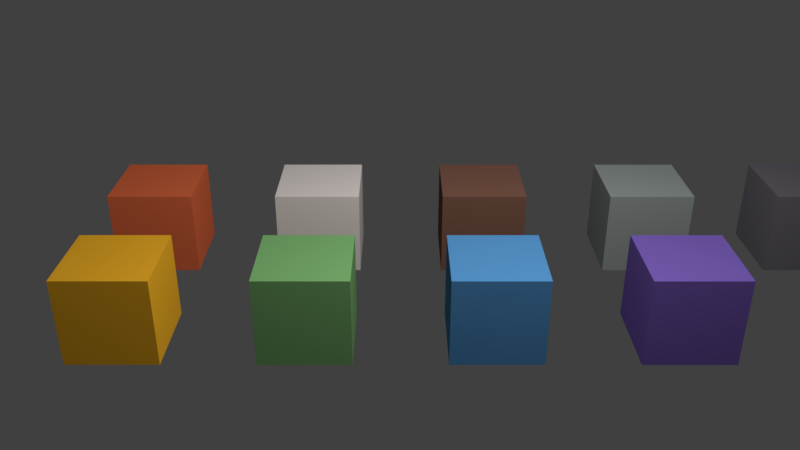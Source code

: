 # Source: MaterialsCycles.blend  (saved by Blender 2.79.0; exported with 4.5.12 LTS)
import bpy
from mathutils import Matrix  # noqa: F401  (used for matrix-valued properties, if any)

bpy.ops.wm.read_factory_settings(use_empty=True)
scene = bpy.context.scene
scene.name = 'Scene'

# ---- collections
col_collection_1 = bpy.data.collections.new('Collection 1'); scene.collection.children.link(col_collection_1)

# ---- materials (node trees are filled in below, after node groups)
mat_roofred = bpy.data.materials.new('RoofRed')
mat_roofred.alpha_threshold = 0.0
mat_roofred.roughness = 0.5
mat_wall = bpy.data.materials.new('Wall')
mat_wall.alpha_threshold = 0.0
mat_wall.roughness = 0.5
mat_wood = bpy.data.materials.new('Wood')
mat_wood.alpha_threshold = 0.0
mat_wood.roughness = 0.5
mat_stone = bpy.data.materials.new('Stone')
mat_stone.alpha_threshold = 0.0
mat_stone.roughness = 0.5
mat_stonedark = bpy.data.materials.new('StoneDark')
mat_stonedark.alpha_threshold = 0.0
mat_stonedark.roughness = 0.5
mat_plant = bpy.data.materials.new('Plant')
mat_plant.alpha_threshold = 0.0
mat_plant.roughness = 0.5
mat_purple = bpy.data.materials.new('Purple')
mat_purple.alpha_threshold = 0.0
mat_purple.roughness = 0.5
mat_blue = bpy.data.materials.new('Blue')
mat_blue.alpha_threshold = 0.0
mat_blue.roughness = 0.5
mat_yellow = bpy.data.materials.new('Yellow')
mat_yellow.alpha_threshold = 0.0
mat_yellow.roughness = 0.5

# ---- material node trees
mat_roofred.use_nodes = True; mat_roofred.node_tree.nodes.clear()
_N = mat_roofred.node_tree.nodes; _L = mat_roofred.node_tree.links
n0 = _N.new('ShaderNodeOutputMaterial'); n0.name = 'Material Output'; n0.location = (300, 300)
n1 = _N.new('ShaderNodeBsdfDiffuse'); n1.name = 'Diffuse BSDF'; n1.location = (10, 300)
n1.inputs[0].default_value = (0.7991, 0.162, 0.06125, 1.0)
_L.new(n1.outputs[0], n0.inputs[0])
n0.is_active_output = True
mat_wall.use_nodes = True; mat_wall.node_tree.nodes.clear()
_N = mat_wall.node_tree.nodes; _L = mat_wall.node_tree.links
n0 = _N.new('ShaderNodeOutputMaterial'); n0.name = 'Material Output'; n0.location = (300, 300)
n1 = _N.new('ShaderNodeBsdfDiffuse'); n1.name = 'Diffuse BSDF'; n1.location = (10, 300)
n1.inputs[0].default_value = (0.7835, 0.7157, 0.6795, 1.0)
_L.new(n1.outputs[0], n0.inputs[0])
n0.is_active_output = True
mat_wood.use_nodes = True; mat_wood.node_tree.nodes.clear()
_N = mat_wood.node_tree.nodes; _L = mat_wood.node_tree.links
n0 = _N.new('ShaderNodeOutputMaterial'); n0.name = 'Material Output'; n0.location = (300, 300)
n1 = _N.new('ShaderNodeBsdfDiffuse'); n1.name = 'Diffuse BSDF'; n1.location = (10, 300)
n1.inputs[0].default_value = (0.1912, 0.09084, 0.06301, 1.0)
_L.new(n1.outputs[0], n0.inputs[0])
n0.is_active_output = True
mat_stone.use_nodes = True; mat_stone.node_tree.nodes.clear()
_N = mat_stone.node_tree.nodes; _L = mat_stone.node_tree.links
n0 = _N.new('ShaderNodeOutputMaterial'); n0.name = 'Material Output'; n0.location = (300, 300)
n1 = _N.new('ShaderNodeBsdfDiffuse'); n1.name = 'Diffuse BSDF'; n1.location = (10, 300)
n1.inputs[0].default_value = (0.2623, 0.2918, 0.2831, 1.0)
_L.new(n1.outputs[0], n0.inputs[0])
n0.is_active_output = True
mat_stonedark.use_nodes = True; mat_stonedark.node_tree.nodes.clear()
_N = mat_stonedark.node_tree.nodes; _L = mat_stonedark.node_tree.links
n0 = _N.new('ShaderNodeOutputMaterial'); n0.name = 'Material Output'; n0.location = (300, 300)
n1 = _N.new('ShaderNodeBsdfDiffuse'); n1.name = 'Diffuse BSDF'; n1.location = (10, 300)
n1.inputs[0].default_value = (0.1384, 0.1301, 0.147, 1.0)
_L.new(n1.outputs[0], n0.inputs[0])
n0.is_active_output = True
mat_plant.use_nodes = True; mat_plant.node_tree.nodes.clear()
_N = mat_plant.node_tree.nodes; _L = mat_plant.node_tree.links
n0 = _N.new('ShaderNodeOutputMaterial'); n0.name = 'Material Output'; n0.location = (300, 300)
n1 = _N.new('ShaderNodeBsdfDiffuse'); n1.name = 'Diffuse BSDF'; n1.location = (10, 300)
n1.inputs[0].default_value = (0.1946, 0.4287, 0.1559, 1.0)
_L.new(n1.outputs[0], n0.inputs[0])
n0.is_active_output = True
mat_purple.use_nodes = True; mat_purple.node_tree.nodes.clear()
_N = mat_purple.node_tree.nodes; _L = mat_purple.node_tree.links
n0 = _N.new('ShaderNodeOutputMaterial'); n0.name = 'Material Output'; n0.location = (300, 300)
n1 = _N.new('ShaderNodeBsdfDiffuse'); n1.name = 'Diffuse BSDF'; n1.location = (10, 300)
n1.inputs[0].default_value = (0.1651, 0.09759, 0.402, 1.0)
_L.new(n1.outputs[0], n0.inputs[0])
n0.is_active_output = True
mat_blue.use_nodes = True; mat_blue.node_tree.nodes.clear()
_N = mat_blue.node_tree.nodes; _L = mat_blue.node_tree.links
n0 = _N.new('ShaderNodeOutputMaterial'); n0.name = 'Material Output'; n0.location = (300, 300)
n1 = _N.new('ShaderNodeBsdfDiffuse'); n1.name = 'Diffuse BSDF'; n1.location = (10, 300)
n1.inputs[0].default_value = (0.08438, 0.2664, 0.5333, 1.0)
_L.new(n1.outputs[0], n0.inputs[0])
n0.is_active_output = True
mat_yellow.use_nodes = True; mat_yellow.node_tree.nodes.clear()
_N = mat_yellow.node_tree.nodes; _L = mat_yellow.node_tree.links
n0 = _N.new('ShaderNodeOutputMaterial'); n0.name = 'Material Output'; n0.location = (300, 300)
n1 = _N.new('ShaderNodeBsdfDiffuse'); n1.name = 'Diffuse BSDF'; n1.location = (10, 300)
n1.inputs[0].default_value = (0.9647, 0.4851, 0.02519, 1.0)
_L.new(n1.outputs[0], n0.inputs[0])
n0.is_active_output = True

# ---- world
world_world = bpy.data.worlds.new('World'); scene.world = world_world
world_world.color = (0.05088, 0.05088, 0.05088)
world_world.use_sun_shadow = False
world_world.sun_shadow_jitter_overblur = 0.0
world_world.cycles.sampling_method = 'MANUAL'

# ---- cameras
cam_camera = bpy.data.cameras.new('Camera')
cam_camera.clip_end = 100.0
cam_camera.lens = 35.0
cam_camera.sensor_width = 32.0
cam_camera.sensor_height = 18.0
cam_camera.ortho_scale = 7.314
cam_camera.dof.focus_distance = 0.0

# ---- lights
light_lamp = bpy.data.lights.new('Lamp', 'POINT')
light_lamp.transmission_factor = 0.0
light_lamp.cutoff_distance = 30.0
light_lamp.energy = 1000.0
light_lamp.shadow_buffer_clip_start = 1.001
light_lamp.shadow_soft_size = 0.1
light_lamp.shadow_maximum_resolution = 0.006
light_lamp.use_absolute_resolution = True

# ---- meshes
me_roofred = bpy.data.meshes.new('RoofRed')
me_roofred.from_pydata([(1.0, 1.0, 0.0), (1.0, 0.0, 0.0), (-1.192e-07, 1.788e-07, 0.0), (3.576e-07, 1.0, 0.0), (1.0, 1.0, 1.0), (1.0, -5.96e-07, 1.0), (-3.576e-07, 3.576e-07, 1.0), (5.96e-08, 1.0, 1.0)], [], [(0, 1, 2, 3), (4, 7, 6, 5), (0, 4, 5, 1), (1, 5, 6, 2), (2, 6, 7, 3), (4, 0, 3, 7)])
me_roofred.materials.append(mat_roofred)
me_roofred.use_remesh_preserve_volume = False
me_roofred.use_remesh_preserve_attributes = False
me_roofred.use_mirror_vertex_groups = False
me_roofred.update()
me_wall = bpy.data.meshes.new('Wall')
me_wall.from_pydata([(1.0, 1.0, 0.0), (1.0, 0.0, 0.0), (-1.192e-07, 1.788e-07, 0.0), (3.576e-07, 1.0, 0.0), (1.0, 1.0, 1.0), (1.0, -5.96e-07, 1.0), (-3.576e-07, 3.576e-07, 1.0), (5.96e-08, 1.0, 1.0)], [], [(0, 1, 2, 3), (4, 7, 6, 5), (0, 4, 5, 1), (1, 5, 6, 2), (2, 6, 7, 3), (4, 0, 3, 7)])
me_wall.materials.append(mat_wall)
me_wall.use_remesh_preserve_volume = False
me_wall.use_remesh_preserve_attributes = False
me_wall.use_mirror_vertex_groups = False
me_wall.update()
me_wood = bpy.data.meshes.new('Wood')
me_wood.from_pydata([(1.0, 1.0, 0.0), (1.0, 0.0, 0.0), (-1.192e-07, 1.788e-07, 0.0), (3.576e-07, 1.0, 0.0), (1.0, 1.0, 1.0), (1.0, -5.96e-07, 1.0), (-3.576e-07, 3.576e-07, 1.0), (5.96e-08, 1.0, 1.0)], [], [(0, 1, 2, 3), (4, 7, 6, 5), (0, 4, 5, 1), (1, 5, 6, 2), (2, 6, 7, 3), (4, 0, 3, 7)])
me_wood.materials.append(mat_wood)
me_wood.use_remesh_preserve_volume = False
me_wood.use_remesh_preserve_attributes = False
me_wood.use_mirror_vertex_groups = False
me_wood.update()
me_stone = bpy.data.meshes.new('Stone')
me_stone.from_pydata([(1.0, 1.0, 0.0), (1.0, 0.0, 0.0), (-1.192e-07, 1.788e-07, 0.0), (3.576e-07, 1.0, 0.0), (1.0, 1.0, 1.0), (1.0, -5.96e-07, 1.0), (-3.576e-07, 3.576e-07, 1.0), (5.96e-08, 1.0, 1.0)], [], [(0, 1, 2, 3), (4, 7, 6, 5), (0, 4, 5, 1), (1, 5, 6, 2), (2, 6, 7, 3), (4, 0, 3, 7)])
me_stone.materials.append(mat_stone)
me_stone.use_remesh_preserve_volume = False
me_stone.use_remesh_preserve_attributes = False
me_stone.use_mirror_vertex_groups = False
me_stone.update()
me_stonedark = bpy.data.meshes.new('StoneDark')
me_stonedark.from_pydata([(1.0, 1.0, 0.0), (1.0, 0.0, 0.0), (-1.192e-07, 1.788e-07, 0.0), (3.576e-07, 1.0, 0.0), (1.0, 1.0, 1.0), (1.0, -5.96e-07, 1.0), (-3.576e-07, 3.576e-07, 1.0), (5.96e-08, 1.0, 1.0)], [], [(0, 1, 2, 3), (4, 7, 6, 5), (0, 4, 5, 1), (1, 5, 6, 2), (2, 6, 7, 3), (4, 0, 3, 7)])
me_stonedark.materials.append(mat_stonedark)
me_stonedark.use_remesh_preserve_volume = False
me_stonedark.use_remesh_preserve_attributes = False
me_stonedark.use_mirror_vertex_groups = False
me_stonedark.update()
me_plant = bpy.data.meshes.new('Plant')
me_plant.from_pydata([(1.0, 1.0, 0.0), (1.0, 0.0, 0.0), (-1.192e-07, 1.788e-07, 0.0), (3.576e-07, 1.0, 0.0), (1.0, 1.0, 1.0), (1.0, -5.96e-07, 1.0), (-3.576e-07, 3.576e-07, 1.0), (5.96e-08, 1.0, 1.0)], [], [(0, 1, 2, 3), (4, 7, 6, 5), (0, 4, 5, 1), (1, 5, 6, 2), (2, 6, 7, 3), (4, 0, 3, 7)])
me_plant.materials.append(mat_plant)
me_plant.use_remesh_preserve_volume = False
me_plant.use_remesh_preserve_attributes = False
me_plant.use_mirror_vertex_groups = False
me_plant.update()
me_purple = bpy.data.meshes.new('Purple')
me_purple.from_pydata([(1.0, 1.0, 0.0), (1.0, 0.0, 0.0), (-1.192e-07, 1.788e-07, 0.0), (3.576e-07, 1.0, 0.0), (1.0, 1.0, 1.0), (1.0, -5.96e-07, 1.0), (-3.576e-07, 3.576e-07, 1.0), (5.96e-08, 1.0, 1.0)], [], [(0, 1, 2, 3), (4, 7, 6, 5), (0, 4, 5, 1), (1, 5, 6, 2), (2, 6, 7, 3), (4, 0, 3, 7)])
me_purple.materials.append(mat_purple)
me_purple.use_remesh_preserve_volume = False
me_purple.use_remesh_preserve_attributes = False
me_purple.use_mirror_vertex_groups = False
me_purple.update()
me_blue = bpy.data.meshes.new('Blue')
me_blue.from_pydata([(1.0, 1.0, 0.0), (1.0, 0.0, 0.0), (-1.192e-07, 1.788e-07, 0.0), (3.576e-07, 1.0, 0.0), (1.0, 1.0, 1.0), (1.0, -5.96e-07, 1.0), (-3.576e-07, 3.576e-07, 1.0), (5.96e-08, 1.0, 1.0)], [], [(0, 1, 2, 3), (4, 7, 6, 5), (0, 4, 5, 1), (1, 5, 6, 2), (2, 6, 7, 3), (4, 0, 3, 7)])
me_blue.materials.append(mat_blue)
me_blue.use_remesh_preserve_volume = False
me_blue.use_remesh_preserve_attributes = False
me_blue.use_mirror_vertex_groups = False
me_blue.update()
me_yellow = bpy.data.meshes.new('Yellow')
me_yellow.from_pydata([(1.0, 1.0, 0.0), (1.0, 0.0, 0.0), (-1.192e-07, 1.788e-07, 0.0), (3.576e-07, 1.0, 0.0), (1.0, 1.0, 1.0), (1.0, -5.96e-07, 1.0), (-3.576e-07, 3.576e-07, 1.0), (5.96e-08, 1.0, 1.0)], [], [(0, 1, 2, 3), (4, 7, 6, 5), (0, 4, 5, 1), (1, 5, 6, 2), (2, 6, 7, 3), (4, 0, 3, 7)])
me_yellow.materials.append(mat_yellow)
me_yellow.use_remesh_preserve_volume = False
me_yellow.use_remesh_preserve_attributes = False
me_yellow.use_mirror_vertex_groups = False
me_yellow.update()

# ---- objects
ob_roofred = bpy.data.objects.new('RoofRed', me_roofred)
ob_lamp = bpy.data.objects.new('Lamp', light_lamp)
ob_camera = bpy.data.objects.new('Camera', cam_camera)
ob_wall = bpy.data.objects.new('Wall', me_wall)
ob_wood = bpy.data.objects.new('Wood', me_wood)
ob_stone = bpy.data.objects.new('Stone', me_stone)
ob_stonedark = bpy.data.objects.new('StoneDark', me_stonedark)
ob_plant = bpy.data.objects.new('Plant', me_plant)
ob_purple = bpy.data.objects.new('Purple', me_purple)
ob_blue = bpy.data.objects.new('Blue', me_blue)
ob_yellow = bpy.data.objects.new('Yellow', me_yellow)

# ---- transforms, parenting, visibility, modifiers, constraints
ob_roofred.location = (0.0, -4.0, 0.0)
ob_roofred.lock_rotations_4d = False
ob_roofred.empty_display_type = 'ARROWS'
ob_roofred.lineart.crease_threshold = 0.0
ob_lamp.location = (4.076, 1.005, 5.904)
ob_lamp.rotation_euler = (0.6503, 0.05522, 1.866)
ob_lamp.lock_rotations_4d = False
ob_lamp.empty_display_type = 'ARROWS'
ob_lamp.color = (0.0, 0.0, 0.0, 0.0)
ob_lamp.lineart.crease_threshold = 0.0
ob_camera.location = (10.48, -0.5076, 5.344)
ob_camera.rotation_euler = (1.109, 0.0, 1.571)
ob_camera.lock_rotations_4d = False
ob_camera.empty_display_type = 'ARROWS'
ob_camera.color = (0.0, 0.0, 0.0, 0.0)
ob_camera.display_type = 'WIRE'
ob_camera.lineart.crease_threshold = 0.0
ob_wall.location = (0.0, -2.0, 0.0)
ob_wall.lock_rotations_4d = False
ob_wall.empty_display_type = 'ARROWS'
ob_wall.lineart.crease_threshold = 0.0
ob_wood.location = (0.0, 0.0, 0.0)
ob_wood.lock_rotations_4d = False
ob_wood.empty_display_type = 'ARROWS'
ob_wood.lineart.crease_threshold = 0.0
ob_stone.location = (0.0, 2.0, 0.0)
ob_stone.lock_rotations_4d = False
ob_stone.empty_display_type = 'ARROWS'
ob_stone.lineart.crease_threshold = 0.0
ob_stonedark.location = (0.0, 4.0, 0.0)
ob_stonedark.lock_rotations_4d = False
ob_stonedark.empty_display_type = 'ARROWS'
ob_stonedark.lineart.crease_threshold = 0.0
ob_plant.location = (2.0, -2.0, 0.0)
ob_plant.lock_rotations_4d = False
ob_plant.empty_display_type = 'ARROWS'
ob_plant.lineart.crease_threshold = 0.0
ob_purple.location = (2.0, 2.0, 0.0)
ob_purple.lock_rotations_4d = False
ob_purple.empty_display_type = 'ARROWS'
ob_purple.lineart.crease_threshold = 0.0
ob_blue.location = (2.0, 0.0, 0.0)
ob_blue.lock_rotations_4d = False
ob_blue.empty_display_type = 'ARROWS'
ob_blue.lineart.crease_threshold = 0.0
ob_yellow.location = (2.0, -4.0, 0.0)
ob_yellow.lock_rotations_4d = False
ob_yellow.empty_display_type = 'ARROWS'
ob_yellow.lineart.crease_threshold = 0.0

# ---- collection membership
col_collection_1.objects.link(ob_roofred)
col_collection_1.objects.link(ob_lamp)
col_collection_1.objects.link(ob_camera)
col_collection_1.objects.link(ob_wall)
col_collection_1.objects.link(ob_wood)
col_collection_1.objects.link(ob_stone)
col_collection_1.objects.link(ob_stonedark)
col_collection_1.objects.link(ob_plant)
col_collection_1.objects.link(ob_purple)
col_collection_1.objects.link(ob_blue)
col_collection_1.objects.link(ob_yellow)

# ---- scene / render settings (as saved in the file)
scene.camera = ob_camera
scene.frame_start = 1; scene.frame_end = 250; scene.frame_set(1)
scene.render.engine = 'CYCLES'
scene.render.resolution_percentage = 50
scene.render.dither_intensity = 0.0
scene.cycles.use_denoising = False
scene.cycles.samples = 128
scene.cycles.sampling_pattern = 'TABULATED_SOBOL'
scene.cycles.use_adaptive_sampling = False
scene.cycles.use_light_tree = False
scene.cycles.blur_glossy = 0.0
scene.cycles.sample_clamp_indirect = 0.0
scene.view_settings.view_transform = 'Standard'
bpy.context.view_layer.update()
